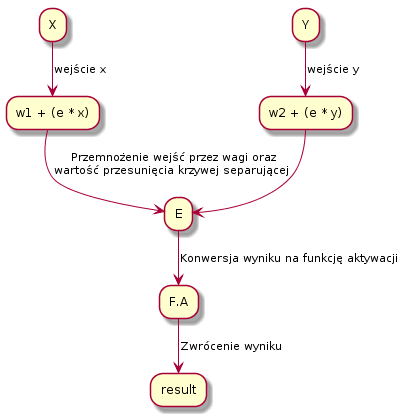

The diagram above was rendered by PlantUML. Its source (embedded in the PNG):
@startuml
X --> [wejście x] w1 + (e * x)
Y --> [wejście y] w2 + (e * y)
"w1 + (e * x)" --> [ Przemnożenie wejść przez wagi oraz\nwartość przesunięcia krzywej separującej] E
"w2 + (e * y)" --> E
E --> [Konwersja wyniku na funkcję aktywacji] F.A
F.A --> [Zwrócenie wyniku] result
@enduml